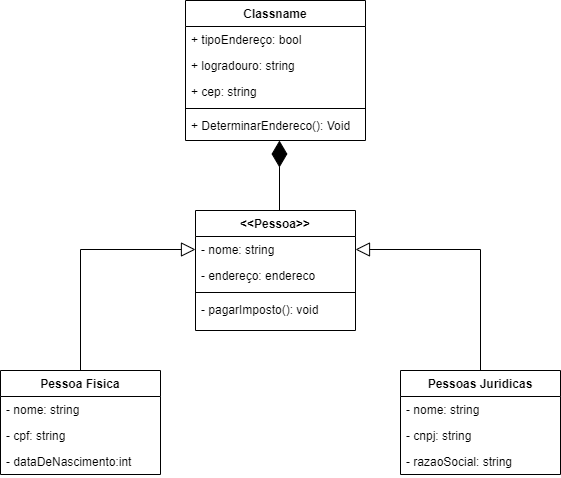

The diagram above was exported from draw.io. Its source (the exported page's mxGraphModel, read from the mxfile embedded in the PNG):
<mxGraphModel dx="868" dy="454" grid="1" gridSize="10" guides="1" tooltips="1" connect="1" arrows="1" fold="1" page="1" pageScale="1" pageWidth="827" pageHeight="1169" background="none" math="0" shadow="0">
  <root>
    <mxCell id="0" />
    <mxCell id="1" parent="0" />
    <mxCell id="7lqn1tmnuQFeSRXYcQEO-1" value="&lt;&lt;Pessoa&gt;&gt;" style="swimlane;fontStyle=1;align=center;verticalAlign=top;childLayout=stackLayout;horizontal=1;startSize=26;horizontalStack=0;resizeParent=1;resizeParentMax=0;resizeLast=0;collapsible=1;marginBottom=0;" vertex="1" parent="1">
      <mxGeometry x="315" y="240" width="160" height="120" as="geometry" />
    </mxCell>
    <mxCell id="7lqn1tmnuQFeSRXYcQEO-2" value="- nome: string" style="text;strokeColor=none;fillColor=none;align=left;verticalAlign=top;spacingLeft=4;spacingRight=4;overflow=hidden;rotatable=0;points=[[0,0.5],[1,0.5]];portConstraint=eastwest;" vertex="1" parent="7lqn1tmnuQFeSRXYcQEO-1">
      <mxGeometry y="26" width="160" height="26" as="geometry" />
    </mxCell>
    <mxCell id="7lqn1tmnuQFeSRXYcQEO-7" value="- endereço: endereco" style="text;strokeColor=none;fillColor=none;align=left;verticalAlign=top;spacingLeft=4;spacingRight=4;overflow=hidden;rotatable=0;points=[[0,0.5],[1,0.5]];portConstraint=eastwest;" vertex="1" parent="7lqn1tmnuQFeSRXYcQEO-1">
      <mxGeometry y="52" width="160" height="26" as="geometry" />
    </mxCell>
    <mxCell id="7lqn1tmnuQFeSRXYcQEO-3" value="" style="line;strokeWidth=1;fillColor=none;align=left;verticalAlign=middle;spacingTop=-1;spacingLeft=3;spacingRight=3;rotatable=0;labelPosition=right;points=[];portConstraint=eastwest;" vertex="1" parent="7lqn1tmnuQFeSRXYcQEO-1">
      <mxGeometry y="78" width="160" height="8" as="geometry" />
    </mxCell>
    <mxCell id="7lqn1tmnuQFeSRXYcQEO-4" value="- pagarImposto(): void" style="text;strokeColor=none;fillColor=none;align=left;verticalAlign=top;spacingLeft=4;spacingRight=4;overflow=hidden;rotatable=0;points=[[0,0.5],[1,0.5]];portConstraint=eastwest;" vertex="1" parent="7lqn1tmnuQFeSRXYcQEO-1">
      <mxGeometry y="86" width="160" height="34" as="geometry" />
    </mxCell>
    <mxCell id="7lqn1tmnuQFeSRXYcQEO-44" style="edgeStyle=orthogonalEdgeStyle;rounded=0;orthogonalLoop=1;jettySize=auto;html=1;entryX=1;entryY=0.5;entryDx=0;entryDy=0;endArrow=block;endFill=0;endSize=12;" edge="1" parent="1" source="7lqn1tmnuQFeSRXYcQEO-9" target="7lqn1tmnuQFeSRXYcQEO-2">
      <mxGeometry relative="1" as="geometry" />
    </mxCell>
    <mxCell id="7lqn1tmnuQFeSRXYcQEO-9" value="Pessoas Juridicas" style="swimlane;fontStyle=1;align=center;verticalAlign=top;childLayout=stackLayout;horizontal=1;startSize=26;horizontalStack=0;resizeParent=1;resizeParentMax=0;resizeLast=0;collapsible=1;marginBottom=0;" vertex="1" parent="1">
      <mxGeometry x="520" y="400" width="160" height="104" as="geometry" />
    </mxCell>
    <mxCell id="7lqn1tmnuQFeSRXYcQEO-10" value="- nome: string" style="text;strokeColor=none;fillColor=none;align=left;verticalAlign=top;spacingLeft=4;spacingRight=4;overflow=hidden;rotatable=0;points=[[0,0.5],[1,0.5]];portConstraint=eastwest;" vertex="1" parent="7lqn1tmnuQFeSRXYcQEO-9">
      <mxGeometry y="26" width="160" height="26" as="geometry" />
    </mxCell>
    <mxCell id="7lqn1tmnuQFeSRXYcQEO-48" value="- cnpj: string" style="text;strokeColor=none;fillColor=none;align=left;verticalAlign=top;spacingLeft=4;spacingRight=4;overflow=hidden;rotatable=0;points=[[0,0.5],[1,0.5]];portConstraint=eastwest;" vertex="1" parent="7lqn1tmnuQFeSRXYcQEO-9">
      <mxGeometry y="52" width="160" height="26" as="geometry" />
    </mxCell>
    <mxCell id="7lqn1tmnuQFeSRXYcQEO-33" value="- razaoSocial: string" style="text;strokeColor=none;fillColor=none;align=left;verticalAlign=top;spacingLeft=4;spacingRight=4;overflow=hidden;rotatable=0;points=[[0,0.5],[1,0.5]];portConstraint=eastwest;" vertex="1" parent="7lqn1tmnuQFeSRXYcQEO-9">
      <mxGeometry y="78" width="160" height="26" as="geometry" />
    </mxCell>
    <mxCell id="7lqn1tmnuQFeSRXYcQEO-17" value="Classname" style="swimlane;fontStyle=1;align=center;verticalAlign=top;childLayout=stackLayout;horizontal=1;startSize=26;horizontalStack=0;resizeParent=1;resizeParentMax=0;resizeLast=0;collapsible=1;marginBottom=0;" vertex="1" parent="1">
      <mxGeometry x="305" y="30" width="180" height="140" as="geometry" />
    </mxCell>
    <mxCell id="7lqn1tmnuQFeSRXYcQEO-18" value="+ tipoEndereço: bool" style="text;strokeColor=none;fillColor=none;align=left;verticalAlign=top;spacingLeft=4;spacingRight=4;overflow=hidden;rotatable=0;points=[[0,0.5],[1,0.5]];portConstraint=eastwest;" vertex="1" parent="7lqn1tmnuQFeSRXYcQEO-17">
      <mxGeometry y="26" width="180" height="26" as="geometry" />
    </mxCell>
    <mxCell id="7lqn1tmnuQFeSRXYcQEO-25" value="+ logradouro: string" style="text;strokeColor=none;fillColor=none;align=left;verticalAlign=top;spacingLeft=4;spacingRight=4;overflow=hidden;rotatable=0;points=[[0,0.5],[1,0.5]];portConstraint=eastwest;" vertex="1" parent="7lqn1tmnuQFeSRXYcQEO-17">
      <mxGeometry y="52" width="180" height="26" as="geometry" />
    </mxCell>
    <mxCell id="7lqn1tmnuQFeSRXYcQEO-26" value="+ cep: string" style="text;strokeColor=none;fillColor=none;align=left;verticalAlign=top;spacingLeft=4;spacingRight=4;overflow=hidden;rotatable=0;points=[[0,0.5],[1,0.5]];portConstraint=eastwest;" vertex="1" parent="7lqn1tmnuQFeSRXYcQEO-17">
      <mxGeometry y="78" width="180" height="26" as="geometry" />
    </mxCell>
    <mxCell id="7lqn1tmnuQFeSRXYcQEO-19" value="" style="line;strokeWidth=1;fillColor=none;align=left;verticalAlign=middle;spacingTop=-1;spacingLeft=3;spacingRight=3;rotatable=0;labelPosition=right;points=[];portConstraint=eastwest;" vertex="1" parent="7lqn1tmnuQFeSRXYcQEO-17">
      <mxGeometry y="104" width="180" height="8" as="geometry" />
    </mxCell>
    <mxCell id="7lqn1tmnuQFeSRXYcQEO-20" value="+ DeterminarEndereco(): Void" style="text;strokeColor=none;fillColor=none;align=left;verticalAlign=top;spacingLeft=4;spacingRight=4;overflow=hidden;rotatable=0;points=[[0,0.5],[1,0.5]];portConstraint=eastwest;" vertex="1" parent="7lqn1tmnuQFeSRXYcQEO-17">
      <mxGeometry y="112" width="180" height="28" as="geometry" />
    </mxCell>
    <mxCell id="7lqn1tmnuQFeSRXYcQEO-27" value="" style="endArrow=diamondThin;endFill=1;endSize=24;html=1;rounded=0;entryX=0.522;entryY=1;entryDx=0;entryDy=0;entryPerimeter=0;exitX=0.525;exitY=0;exitDx=0;exitDy=0;exitPerimeter=0;" edge="1" parent="1" source="7lqn1tmnuQFeSRXYcQEO-1" target="7lqn1tmnuQFeSRXYcQEO-20">
      <mxGeometry width="160" relative="1" as="geometry">
        <mxPoint x="399" y="230" as="sourcePoint" />
        <mxPoint x="520" y="200" as="targetPoint" />
      </mxGeometry>
    </mxCell>
    <mxCell id="7lqn1tmnuQFeSRXYcQEO-46" style="edgeStyle=orthogonalEdgeStyle;rounded=0;orthogonalLoop=1;jettySize=auto;html=1;entryX=0;entryY=0.5;entryDx=0;entryDy=0;endArrow=block;endFill=0;endSize=12;" edge="1" parent="1" source="7lqn1tmnuQFeSRXYcQEO-34" target="7lqn1tmnuQFeSRXYcQEO-2">
      <mxGeometry relative="1" as="geometry" />
    </mxCell>
    <mxCell id="7lqn1tmnuQFeSRXYcQEO-34" value="Pessoa Fisica" style="swimlane;fontStyle=1;align=center;verticalAlign=top;childLayout=stackLayout;horizontal=1;startSize=26;horizontalStack=0;resizeParent=1;resizeParentMax=0;resizeLast=0;collapsible=1;marginBottom=0;" vertex="1" parent="1">
      <mxGeometry x="120" y="400" width="160" height="104" as="geometry" />
    </mxCell>
    <mxCell id="7lqn1tmnuQFeSRXYcQEO-35" value="- nome: string" style="text;strokeColor=none;fillColor=none;align=left;verticalAlign=top;spacingLeft=4;spacingRight=4;overflow=hidden;rotatable=0;points=[[0,0.5],[1,0.5]];portConstraint=eastwest;" vertex="1" parent="7lqn1tmnuQFeSRXYcQEO-34">
      <mxGeometry y="26" width="160" height="26" as="geometry" />
    </mxCell>
    <mxCell id="7lqn1tmnuQFeSRXYcQEO-47" value="- cpf: string" style="text;strokeColor=none;fillColor=none;align=left;verticalAlign=top;spacingLeft=4;spacingRight=4;overflow=hidden;rotatable=0;points=[[0,0.5],[1,0.5]];portConstraint=eastwest;" vertex="1" parent="7lqn1tmnuQFeSRXYcQEO-34">
      <mxGeometry y="52" width="160" height="26" as="geometry" />
    </mxCell>
    <mxCell id="7lqn1tmnuQFeSRXYcQEO-36" value="- dataDeNascimento:int" style="text;strokeColor=none;fillColor=none;align=left;verticalAlign=top;spacingLeft=4;spacingRight=4;overflow=hidden;rotatable=0;points=[[0,0.5],[1,0.5]];portConstraint=eastwest;" vertex="1" parent="7lqn1tmnuQFeSRXYcQEO-34">
      <mxGeometry y="78" width="160" height="26" as="geometry" />
    </mxCell>
  </root>
</mxGraphModel>